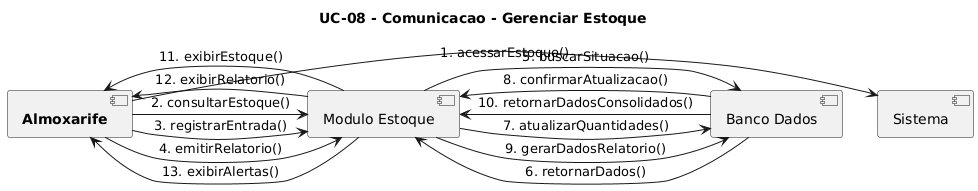

The diagram above was rendered by PlantUML. Its source (embedded in the PNG):
@startuml
title UC-08 - Comunicacao - Gerenciar Estoque

[**Almoxarife**] -> [Sistema]: 1. acessarEstoque()
[**Almoxarife**] -> [Modulo Estoque]: 2. consultarEstoque()
[**Almoxarife**] -> [Modulo Estoque]: 3. registrarEntrada()
[**Almoxarife**] -> [Modulo Estoque]: 4. emitirRelatorio()

[Modulo Estoque] -> [Banco Dados]: 5. buscarSituacao()
[Banco Dados] -> [Modulo Estoque]: 6. retornarDados()

[Modulo Estoque] -> [Banco Dados]: 7. atualizarQuantidades()
[Banco Dados] -> [Modulo Estoque]: 8. confirmarAtualizacao()

[Modulo Estoque] -> [Banco Dados]: 9. gerarDadosRelatorio()
[Banco Dados] -> [Modulo Estoque]: 10. retornarDadosConsolidados()

[Modulo Estoque] -> [**Almoxarife**]: 11. exibirEstoque()
[Modulo Estoque] -> [**Almoxarife**]: 12. exibirRelatorio()
[Modulo Estoque] -> [**Almoxarife**]: 13. exibirAlertas()
@enduml